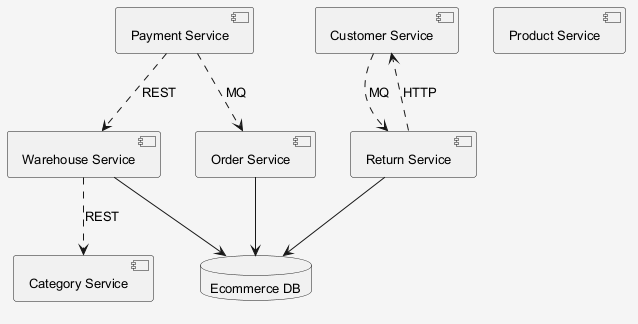

The diagram above was rendered by PlantUML. Its source (embedded in the PNG):
@startuml
skinparam shadowing false
skinparam backgroundColor #F5F5F5
skinparam defaultFontSize 13
component "Customer Service" as C_CustomerService
component "Return Service" as C_ReturnService
component "Warehouse Service" as C_WarehouseService
component "Order Service" as C_OrderService
component "Payment Service" as C_PaymentService
component "Product Service" as C_ProductService
component "Category Service" as C_CategoryService
database "Ecommerce DB" as DB_ecommerce
C_ReturnService --> DB_ecommerce
C_WarehouseService --> DB_ecommerce
C_OrderService --> DB_ecommerce
C_WarehouseService ..> C_CategoryService : REST
C_ReturnService ..> C_CustomerService : HTTP
C_CustomerService ..> C_ReturnService : MQ
C_PaymentService ..> C_WarehouseService : REST
C_PaymentService ..> C_OrderService : MQ
@enduml